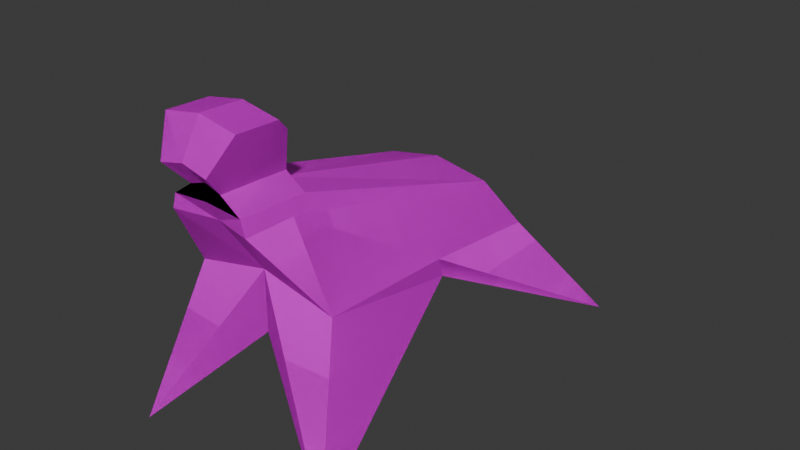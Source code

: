 # Source: voidboi_v1.blend  (saved by Blender 4.4.30; exported with 4.5.12 LTS)
import bpy
from mathutils import Matrix  # noqa: F401  (used for matrix-valued properties, if any)

bpy.ops.wm.read_factory_settings(use_empty=True)
scene = bpy.context.scene
scene.name = 'Scene'

# ---- collections
col_collection = bpy.data.collections.new('Collection'); scene.collection.children.link(col_collection)
col_wgts_rig = bpy.data.collections.new('WGTS_rig'); col_collection.children.link(col_wgts_rig)
col_wgts_rig.hide_render = True
col_wgts_rig.hide_viewport = True

# ---- images (referenced by path relative to the original .blend; pixels are not part of the script)
import os
ASSET_DIR = os.environ.get("B2B_ASSET_DIR", "")  # directory of the original .blend (textures are referenced by path, not embedded)
HERE = os.path.dirname(os.path.abspath(__file__))  # packed textures are extracted next to this script under _unpacked/

def load_image(name, relpath, width, height, colorspace="sRGB"):
    """Load a texture the original file referenced (path relative to the .blend, or extracted next to this script)."""
    p = next((c for c in (os.path.join(HERE, relpath), os.path.join(ASSET_DIR, relpath)) if relpath and os.path.exists(c)), "")
    if p:
        img = bpy.data.images.load(p, check_existing=True)
        img.name = name
    else:  # same state as the original file: an image datablock whose file is absent (Cycles renders it pink)
        img = bpy.data.images.new(name, width, height)
        img.source = "FILE"
        img.filepath = "//" + (relpath or name)
    img.colorspace_settings.name = colorspace
    return img
img_voidboi_v1_atlus = load_image('voidboi_v1_atlus', 'voidboi_v1_atlus.png', 1024, 1024, 'sRGB')

# ---- materials (node trees are filled in below, after node groups)
mat_material = bpy.data.materials.new('Material')
mat_material.alpha_threshold = 0.0
mat_material.roughness = 0.5
mat_material.line_color = (0.0, 0.0, 0.0, 1.0)

# ---- material node trees
mat_material.use_nodes = True; mat_material.node_tree.nodes.clear()
_N = mat_material.node_tree.nodes; _L = mat_material.node_tree.links
n0 = _N.new('ShaderNodeOutputMaterial'); n0.name = 'Material Output'; n0.location = (300, 300)
n1 = _N.new('ShaderNodeBsdfPrincipled'); n1.name = 'Principled BSDF'; n1.location = (10, 300)
n1.inputs[3].default_value = 1.45
n2 = _N.new('ShaderNodeTexImage'); n2.name = 'Image Texture'; n2.location = (-280, 280)
n2.image = img_voidboi_v1_atlus
_L.new(n1.outputs[0], n0.inputs[0])
_L.new(n2.outputs[0], n1.inputs[0])
n0.is_active_output = True

# ---- world
world_world = bpy.data.worlds.new('World'); scene.world = world_world
world_world.use_nodes = True; world_world.node_tree.nodes.clear()
_N = world_world.node_tree.nodes; _L = world_world.node_tree.links
n0 = _N.new('ShaderNodeOutputWorld'); n0.name = 'World Output'; n0.location = (300, 300)
n1 = _N.new('ShaderNodeBackground'); n1.name = 'Background'; n1.location = (10, 300)
n1.inputs[0].default_value = (0.05088, 0.05088, 0.05088, 1.0)
_L.new(n1.outputs[0], n0.inputs[0])
n0.is_active_output = True
world_world.color = (0.05088, 0.05088, 0.05088)
world_world.sun_shadow_jitter_overblur = 0.0

# ---- meshes
me_cube = bpy.data.meshes.new('Cube')
me_cube.from_pydata([(0.6815, -0.05244, 0.2506), (1.0, 1.0, -1.0), (0.6996, -2.499, 0.4268), (1.0, -3.0, -1.0), (0.0, -0.05244, -0.1803), (0.0, -2.499, 0.5846), (0.0, -2.499, 0.01881), (0.0, 0.02008, -0.05077), (0.3062, -2.477, 1.806), (0.3551, -3.0, 1.939), (0.0, -3.0, 2.004), (0.0, -2.477, 1.871), (0.0, -2.362, 1.309), (0.3382, -2.362, 1.282), (0.3382, -3.0, 1.309), (0.0, -3.0, 1.336), (0.6733, -1.193, 0.3549), (0.6712, -1.142, 0.1734), (0.0, -1.142, 0.2017), (0.3551, -2.602, 1.924), (0.0, -2.602, 1.989), (0.3382, -2.602, 1.295), (0.0, -2.362, 1.461), (0.1533, -2.362, 1.411), (0.1533, -3.0, 1.438), (0.0, -3.0, 1.488), (0.1533, -2.602, 1.423), (0.5057, -0.3578, 0.7124), (0.3799, -3.0, 1.172), (0.0, -2.906, 1.162), (0.0, -0.3738, 0.8157), (0.3799, -2.53, 1.166), (0.0, -2.406, 1.62), (0.2318, -2.602, 1.618), (0.2128, -2.406, 1.564), (0.2318, -3.181, 1.641), (0.0, -3.181, 1.696)], [], [(18, 17, 3, 6), (17, 16, 2, 3), (4, 7, 0, 1), (34, 32, 11, 8), (3, 2, 5, 6), (19, 20, 10, 9), (33, 34, 8, 19), (36, 35, 9, 10), (29, 28, 14, 15), (31, 27, 13, 21), (27, 30, 12, 13), (28, 31, 21, 14), (35, 33, 19, 9), (8, 11, 20, 19), (1, 0, 16, 17), (4, 1, 17, 18), (14, 21, 26, 24), (15, 14, 24, 25), (21, 13, 23, 26), (13, 12, 22, 23), (2, 16, 31, 28), (0, 7, 30, 27), (16, 0, 27, 31), (5, 2, 28, 29), (24, 26, 33, 35), (25, 24, 35, 36), (26, 23, 34, 33), (23, 22, 32, 34)])
_uv = me_cube.uv_layers.new(name='UVMap')
_uv.uv.foreach_set('vector', [3.436e-09, 0.373, 0.1232, 0.3552, 0.2911, 0.7684, 0.01696, 0.6439, 0.5016, 0.4328, 0.537, 0.4431, 0.5524, 0.7071, 0.2911, 0.8087, 0.8366, 0.2069, 0.8404, 0.1856, 0.9878, 0.1516, 0.9878, 0.4558, 0.7532, 0.7119, 0.7099, 0.7022, 0.7085, 0.6495, 0.7708, 0.6606, 0.5524, 0.632, 0.5524, 0.3274, 0.6839, 0.2669, 0.7081, 0.378, 0.06842, 0.8489, 2.659e-08, 0.8498, 4.761e-08, 0.7693, 0.06842, 0.7684, 0.6187, 0.7492, 0.6285, 0.7891, 0.577, 0.7728, 0.5524, 0.7465, 0.6338, 0.06464, 0.5904, 0.08538, 0.5539, 0.02779, 0.6213, -4.228e-09, 0.6577, 0.1631, 0.5819, 0.1794, 0.5842, 0.1507, 0.6499, 0.1311, 0.9596, 0.5536, 0.9729, 1.0, 0.9342, 0.5842, 0.9393, 0.5359, 0.9342, 0.8793, 0.8366, 0.8667, 0.8366, 0.4558, 0.8979, 0.461, 0.9729, 0.4596, 0.9596, 0.5536, 0.9393, 0.5359, 0.9487, 0.4558, 0.6191, 0.632, 0.6187, 0.7492, 0.5524, 0.7465, 0.5529, 0.6659, 0.7708, 0.6606, 0.7085, 0.6495, 0.7081, 0.6201, 0.7803, 0.6309, 0.2911, -2.6e-09, 0.5172, 0.2126, 0.537, 0.4431, 0.5016, 0.4328, 0.03541, 0.1852, 0.2911, -2.45e-08, 0.1232, 0.3552, 3.436e-09, 0.373, 0.7069, 0.6332, 0.7067, 0.7137, 0.6613, 0.7125, 0.6615, 0.632, 0.6499, 0.1311, 0.5842, 0.1507, 0.6153, 0.1176, 0.6434, 0.1014, 0.7067, 0.7137, 0.7069, 0.7623, 0.6615, 0.761, 0.6613, 0.7125, 0.7803, 0.7688, 0.7118, 0.7654, 0.7108, 0.7357, 0.7421, 0.7446, 0.8366, 0.1281, 0.7988, 0.3898, 0.7081, 0.09368, 0.7221, -4.273e-08, 0.9878, 0.1516, 0.8404, 0.1856, 0.879, -1.687e-08, 0.975, 0.04102, 0.7988, 0.3898, 0.7754, 0.6201, 0.7081, 0.5422, 0.7081, 0.09368, 0.6839, 0.2669, 0.5524, 0.3274, 0.5819, 0.1794, 0.6577, 0.1631, 0.6613, 0.6704, 0.6609, 0.751, 0.6187, 0.7492, 0.6191, 0.632, 0.6434, 0.1014, 0.6153, 0.1176, 0.5904, 0.08538, 0.6338, 0.06464, 0.6609, 0.751, 0.6613, 0.7995, 0.6285, 0.7891, 0.6187, 0.7492, 0.7421, 0.7446, 0.7108, 0.7357, 0.7099, 0.7022, 0.7532, 0.7119])
me_cube.materials.append(mat_material)
me_cube.use_mirror_vertex_groups = False
me_cube.update()
arm_rig_001 = bpy.data.armatures.new('rig.001')  # bones are not reproduced

# ---- objects
ob_voidboi = bpy.data.objects.new('voidboi', me_cube)
ob_rig = bpy.data.objects.new('rig', arm_rig_001)

# ---- transforms, parenting, visibility, modifiers, constraints
ob_voidboi.parent = ob_rig
ob_voidboi.location = (-5.476e-17, 1.487, 0.9903)
ob_voidboi.lock_rotations_4d = False
ob_voidboi.empty_display_type = 'ARROWS'
ob_voidboi.lineart.crease_threshold = 0.0
_vg = ob_voidboi.vertex_groups.new(name='ORG-spine.004')
for _i, _w in zip([7, 27, 30], [0.00513, 0.05479, 0.9854]): _vg.add([_i], _w, 'REPLACE')
_vg = ob_voidboi.vertex_groups.new(name='ORG-spine.005')
for _i, _w in zip([7, 27, 30], [0.05749, 0.04222, 0.9563]): _vg.add([_i], _w, 'REPLACE')
_vg = ob_voidboi.vertex_groups.new(name='ORG-spine.006')
for _i, _w in zip([4, 6, 7, 16, 17, 18], [0.04758, 0.02244, 0.01815, 0.6106, 0.6554, 0.7201]): _vg.add([_i], _w, 'REPLACE')
_vg = ob_voidboi.vertex_groups.new(name='ORG-spine.007')
_vg = ob_voidboi.vertex_groups.new(name='ORG-spine.008')
for _i, _w in zip([8, 11, 12, 13, 22, 23, 32, 34], [0.01142, 0.05811, 0.9019, 0.06774, 0.4629, 0.2282, 0.1873, 0.1006]): _vg.add([_i], _w, 'REPLACE')
_vg = ob_voidboi.vertex_groups.new(name='ORG-spine.009')
for _i, _w in zip([14, 21, 22, 23, 26, 32, 34], [0.01857, 0.3116, 0.1314, 0.1825, 0.06075, 0.06075, 0.06459]): _vg.add([_i], _w, 'REPLACE')
_vg = ob_voidboi.vertex_groups.new(name='ORG-spine.010')
for _i, _w in zip([5, 14, 15, 21, 22, 23, 24, 25, 28, 29, 32, 35], [0.008905, 0.4052, 0.1888, 0.05201, 0.1022, 0.04557, 0.09567, 0.06993, 0.4083, 0.4288, 0.03483, 0.00805]): _vg.add([_i], _w, 'REPLACE')
_vg = ob_voidboi.vertex_groups.new(name='ORG-spine.011')
for _i, _w in zip([5, 8, 9, 10, 11, 14, 15, 19, 20, 21, 22, 23, 24, 25, 26, 28, 29, 32, 33, 34, 35, 36], [0.0177, 0.9192, 0.979, 0.9907, 0.8982, 0.4573, 0.7725, 0.9579, 0.9572, 0.2281, 0.2953, 0.2492, 0.8625, 0.908, 0.8154, 0.4337, 0.5027, 0.6895, 0.9135, 0.7257, 0.9561, 0.9683]): _vg.add([_i], _w, 'REPLACE')
_vg = ob_voidboi.vertex_groups.new(name='ORG-shoulder.L')
for _i, _w in zip([12, 13, 14, 16, 17, 21, 23, 26, 28, 31, 33, 34], [0.06346, 0.8812, 0.07638, 0.05149, 0.01277, 0.3773, 0.285, 0.07851, 0.09537, 0.8987, 0.005691, 0.08175]): _vg.add([_i], _w, 'REPLACE')
_vg = ob_voidboi.vertex_groups.new(name='ORG-front_thigh.L')
for _i, _w in zip([2, 5, 16, 17, 31], [0.898, 0.1239, 0.07373, 0.06406, 0.01098]): _vg.add([_i], _w, 'REPLACE')
_vg = ob_voidboi.vertex_groups.new(name='ORG-front_shin.L')
_vg = ob_voidboi.vertex_groups.new(name='ORG-front_foot.L')
_vg = ob_voidboi.vertex_groups.new(name='ORG-shoulder.R')
_vg = ob_voidboi.vertex_groups.new(name='ORG-front_thigh.R')
_vg = ob_voidboi.vertex_groups.new(name='ORG-front_shin.R')
_vg = ob_voidboi.vertex_groups.new(name='ORG-front_foot.R')
_vg = ob_voidboi.vertex_groups.new(name='ORG-breast.L')
for _i, _w in zip([2, 5, 6, 17, 18, 29], [0.01644, 0.8232, 0.8966, 0.01867, 0.1626, 0.04629]): _vg.add([_i], _w, 'REPLACE')
_vg = ob_voidboi.vertex_groups.new(name='ORG-breast.R')
_vg = ob_voidboi.vertex_groups.new(name='ORG-pelvis.L')
for _i, _w in zip([0, 1, 4, 7, 17, 18], [0.05269, 0.5003, 0.7406, 0.4892, 0.0504, 0.05691]): _vg.add([_i], _w, 'REPLACE')
_vg = ob_voidboi.vertex_groups.new(name='ORG-pelvis.R')
for _i, _w in zip([1, 4, 7], [0.05493, 0.07406, 0.2607]): _vg.add([_i], _w, 'REPLACE')
_vg = ob_voidboi.vertex_groups.new(name='ORG-thigh.L')
for _i, _w in zip([0, 16, 17, 27, 30], [0.05817, 0.1427, 0.08672, 0.9085, 0.0171]): _vg.add([_i], _w, 'REPLACE')
_vg = ob_voidboi.vertex_groups.new(name='ORG-shin.L')
for _i, _w in zip([0, 1, 4, 7, 16, 17], [0.8441, 0.7929, 0.1013, 0.1388, 0.06292, 0.05553]): _vg.add([_i], _w, 'REPLACE')
_vg = ob_voidboi.vertex_groups.new(name='ORG-foot.L')
_vg = ob_voidboi.vertex_groups.new(name='ORG-thigh.R')
_vg = ob_voidboi.vertex_groups.new(name='ORG-shin.R')
_vg = ob_voidboi.vertex_groups.new(name='ORG-foot.R')
_vg = ob_voidboi.vertex_groups.new(name='ORG-front_toe.L')
for _i, _w in zip([3, 6], [0.9691, 0.01894]): _vg.add([_i], _w, 'REPLACE')
_vg = ob_voidboi.vertex_groups.new(name='ORG-front_toe.R')
_vg = ob_voidboi.vertex_groups.new(name='ORG-toe.L')
_vg = ob_voidboi.vertex_groups.new(name='ORG-toe.R')
_m = ob_voidboi.modifiers.new('Mirror', 'MIRROR')
_m.use_clip = True
_m = ob_voidboi.modifiers.new('Mirror.001', 'MIRROR')
_m.use_clip = True
_m = ob_voidboi.modifiers.new('Mirror.002', 'MIRROR')
_m.use_clip = True
_m = ob_voidboi.modifiers.new('Armature', 'ARMATURE')
_m = ob_voidboi.modifiers.new('Armature.001', 'ARMATURE')
_m.object = ob_rig
ob_rig.location = (0.0, 0.0, 0.0)
ob_rig.display_type = 'WIRE'

# ---- collection membership
col_collection.objects.link(ob_voidboi)
col_collection.objects.link(ob_rig)
def _layer_coll(name, lc=None):
    lc = lc or bpy.context.view_layer.layer_collection
    for c in lc.children:
        if c.name == name: return c
        r = _layer_coll(name, c)
        if r: return r
_layer_coll('WGTS_rig').exclude = True

# ---- scene / render settings (as saved in the file)
scene.frame_start = 1; scene.frame_end = 15; scene.frame_set(0)
scene.render.engine = 'BLENDER_EEVEE_NEXT'
bpy.context.view_layer.update()

# ---- added for rendering (the .blend has no active camera and no usable light): camera, sun
cam_auto = bpy.data.cameras.new('AutoCamera')
cam_auto.lens = 50.0
cam_auto.sensor_width = 36.0
cam_auto.clip_end = 1000.0
ob_auto_camera = bpy.data.objects.new('AutoCamera', cam_auto)
scene.collection.objects.link(ob_auto_camera)
ob_auto_camera.location = (5.52004, -6.02139, 5.73089)
ob_auto_camera.rotation_euler = (1.09748, -7.21219e-08, 0.694738)
scene.camera = ob_auto_camera
light_auto_sun = bpy.data.lights.new('AutoSun', 'SUN')
light_auto_sun.energy = 3.0
light_auto_sun.angle = 0.0523599
ob_auto_sun = bpy.data.objects.new('AutoSun', light_auto_sun)
scene.collection.objects.link(ob_auto_sun)
ob_auto_sun.rotation_euler = (0.872665, 0.174533, 0.523599)
bpy.context.view_layer.update()
